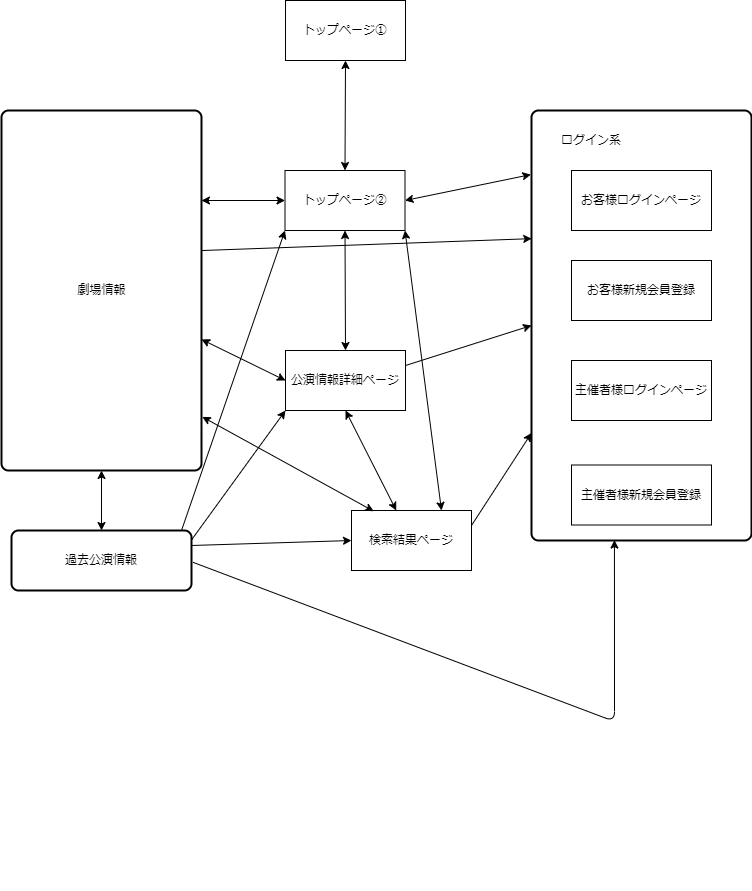

The diagram above was exported from draw.io. Its source (the exported page's mxGraphModel, read from the mxfile embedded in the PNG):
<mxGraphModel dx="1038" dy="649" grid="1" gridSize="10" guides="1" tooltips="1" connect="1" arrows="1" fold="1" page="1" pageScale="1" pageWidth="827" pageHeight="1169" math="0" shadow="0">
  <root>
    <mxCell id="0" />
    <mxCell id="1" parent="0" />
    <mxCell id="AFo541CcFRuCH83-DEyb-1" value="トップページ②" style="rounded=0;whiteSpace=wrap;html=1;" parent="1" vertex="1">
      <mxGeometry x="353.5" y="230" width="120" height="60" as="geometry" />
    </mxCell>
    <mxCell id="AFo541CcFRuCH83-DEyb-6" value="トップページ①" style="rounded=0;whiteSpace=wrap;html=1;" parent="1" vertex="1">
      <mxGeometry x="354" y="60" width="120" height="60" as="geometry" />
    </mxCell>
    <mxCell id="AFo541CcFRuCH83-DEyb-46" value="公演情報詳細ページ" style="rounded=0;whiteSpace=wrap;html=1;" parent="1" vertex="1">
      <mxGeometry x="354" y="410" width="120" height="60" as="geometry" />
    </mxCell>
    <mxCell id="AFo541CcFRuCH83-DEyb-47" value="" style="endArrow=classic;startArrow=classic;html=1;entryX=0.5;entryY=1;entryDx=0;entryDy=0;exitX=0.5;exitY=0;exitDx=0;exitDy=0;" parent="1" source="AFo541CcFRuCH83-DEyb-46" target="AFo541CcFRuCH83-DEyb-1" edge="1">
      <mxGeometry width="50" height="50" relative="1" as="geometry">
        <mxPoint x="480" y="420" as="sourcePoint" />
        <mxPoint x="530" y="370" as="targetPoint" />
      </mxGeometry>
    </mxCell>
    <mxCell id="uLHaCnJilgGGgC0BvGWR-2" value="検索結果ページ" style="rounded=0;whiteSpace=wrap;html=1;" parent="1" vertex="1">
      <mxGeometry x="420" y="570" width="120" height="60" as="geometry" />
    </mxCell>
    <mxCell id="r21ISq4O17jfLENQTctP-18" value="" style="group" parent="1" vertex="1" connectable="0">
      <mxGeometry x="80" y="590" width="180" height="360" as="geometry" />
    </mxCell>
    <mxCell id="Kmu8lhSUdQRAJmcykKbG-9" value="" style="group" parent="r21ISq4O17jfLENQTctP-18" vertex="1" connectable="0">
      <mxGeometry width="180" height="360" as="geometry" />
    </mxCell>
    <mxCell id="r21ISq4O17jfLENQTctP-16" value="" style="rounded=1;whiteSpace=wrap;html=1;absoluteArcSize=1;arcSize=14;strokeWidth=2;" parent="Kmu8lhSUdQRAJmcykKbG-9" vertex="1">
      <mxGeometry width="180" height="60" as="geometry" />
    </mxCell>
    <mxCell id="r21ISq4O17jfLENQTctP-7" value="過去公演情報" style="text;html=1;strokeColor=none;fillColor=none;align=center;verticalAlign=middle;whiteSpace=wrap;rounded=0;" parent="Kmu8lhSUdQRAJmcykKbG-9" vertex="1">
      <mxGeometry x="50" y="20" width="80" height="20" as="geometry" />
    </mxCell>
    <mxCell id="_slz-nIvrlt-PLz9TPC_-1" style="edgeStyle=orthogonalEdgeStyle;rounded=0;orthogonalLoop=1;jettySize=auto;html=1;exitX=0.5;exitY=1;exitDx=0;exitDy=0;" edge="1" parent="Kmu8lhSUdQRAJmcykKbG-9" source="r21ISq4O17jfLENQTctP-16" target="r21ISq4O17jfLENQTctP-16">
      <mxGeometry relative="1" as="geometry" />
    </mxCell>
    <mxCell id="r21ISq4O17jfLENQTctP-19" value="" style="group" parent="1" vertex="1" connectable="0">
      <mxGeometry x="70" y="170" width="200" height="360" as="geometry" />
    </mxCell>
    <mxCell id="r21ISq4O17jfLENQTctP-4" value="" style="rounded=1;whiteSpace=wrap;html=1;absoluteArcSize=1;arcSize=14;strokeWidth=2;" parent="r21ISq4O17jfLENQTctP-19" vertex="1">
      <mxGeometry width="200" height="360" as="geometry" />
    </mxCell>
    <mxCell id="r21ISq4O17jfLENQTctP-9" value="劇場情報" style="text;html=1;align=center;verticalAlign=middle;resizable=0;points=[];autosize=1;" parent="r21ISq4O17jfLENQTctP-19" vertex="1">
      <mxGeometry x="70" y="170" width="60" height="20" as="geometry" />
    </mxCell>
    <mxCell id="r21ISq4O17jfLENQTctP-20" value="" style="group" parent="1" vertex="1" connectable="0">
      <mxGeometry x="600" y="170" width="220" height="430" as="geometry" />
    </mxCell>
    <mxCell id="r21ISq4O17jfLENQTctP-5" value="" style="rounded=1;whiteSpace=wrap;html=1;absoluteArcSize=1;arcSize=14;strokeWidth=2;align=left;" parent="r21ISq4O17jfLENQTctP-20" vertex="1">
      <mxGeometry width="220" height="430" as="geometry" />
    </mxCell>
    <mxCell id="AFo541CcFRuCH83-DEyb-2" value="お客様新規会員登録" style="rounded=0;whiteSpace=wrap;html=1;" parent="r21ISq4O17jfLENQTctP-20" vertex="1">
      <mxGeometry x="40" y="150" width="140" height="60" as="geometry" />
    </mxCell>
    <mxCell id="AFo541CcFRuCH83-DEyb-42" value="主催者様新規会員登録" style="rounded=0;whiteSpace=wrap;html=1;" parent="r21ISq4O17jfLENQTctP-20" vertex="1">
      <mxGeometry x="40" y="354.5" width="140" height="60" as="geometry" />
    </mxCell>
    <mxCell id="AFo541CcFRuCH83-DEyb-48" value="お客様ログインページ" style="rounded=0;whiteSpace=wrap;html=1;" parent="r21ISq4O17jfLENQTctP-20" vertex="1">
      <mxGeometry x="40" y="60" width="140" height="60" as="geometry" />
    </mxCell>
    <mxCell id="AFo541CcFRuCH83-DEyb-49" value="主催者様ログインページ" style="rounded=0;whiteSpace=wrap;html=1;" parent="r21ISq4O17jfLENQTctP-20" vertex="1">
      <mxGeometry x="40" y="250" width="140" height="60" as="geometry" />
    </mxCell>
    <mxCell id="r21ISq4O17jfLENQTctP-17" value="ログイン系" style="text;html=1;strokeColor=none;fillColor=none;align=center;verticalAlign=middle;whiteSpace=wrap;rounded=0;" parent="r21ISq4O17jfLENQTctP-20" vertex="1">
      <mxGeometry x="20" y="20" width="80" height="20" as="geometry" />
    </mxCell>
    <mxCell id="r21ISq4O17jfLENQTctP-21" value="" style="endArrow=classic;startArrow=classic;html=1;exitX=0.5;exitY=0;exitDx=0;exitDy=0;entryX=0.5;entryY=1;entryDx=0;entryDy=0;" parent="1" source="r21ISq4O17jfLENQTctP-16" target="r21ISq4O17jfLENQTctP-4" edge="1">
      <mxGeometry width="50" height="50" relative="1" as="geometry">
        <mxPoint x="320" y="540" as="sourcePoint" />
        <mxPoint x="370" y="490" as="targetPoint" />
      </mxGeometry>
    </mxCell>
    <mxCell id="r21ISq4O17jfLENQTctP-22" value="" style="endArrow=classic;startArrow=classic;html=1;entryX=0.5;entryY=1;entryDx=0;entryDy=0;" parent="1" source="uLHaCnJilgGGgC0BvGWR-2" target="AFo541CcFRuCH83-DEyb-46" edge="1">
      <mxGeometry width="50" height="50" relative="1" as="geometry">
        <mxPoint x="320" y="540" as="sourcePoint" />
        <mxPoint x="370" y="490" as="targetPoint" />
      </mxGeometry>
    </mxCell>
    <mxCell id="r21ISq4O17jfLENQTctP-23" value="" style="endArrow=classic;startArrow=classic;html=1;exitX=1;exitY=0.25;exitDx=0;exitDy=0;entryX=0;entryY=0.5;entryDx=0;entryDy=0;" parent="1" source="r21ISq4O17jfLENQTctP-4" target="AFo541CcFRuCH83-DEyb-1" edge="1">
      <mxGeometry width="50" height="50" relative="1" as="geometry">
        <mxPoint x="320" y="540" as="sourcePoint" />
        <mxPoint x="370" y="490" as="targetPoint" />
      </mxGeometry>
    </mxCell>
    <mxCell id="r21ISq4O17jfLENQTctP-24" value="" style="endArrow=classic;html=1;entryX=0;entryY=1;entryDx=0;entryDy=0;" parent="1" target="AFo541CcFRuCH83-DEyb-1" edge="1">
      <mxGeometry width="50" height="50" relative="1" as="geometry">
        <mxPoint x="250" y="590" as="sourcePoint" />
        <mxPoint x="370" y="490" as="targetPoint" />
      </mxGeometry>
    </mxCell>
    <mxCell id="r21ISq4O17jfLENQTctP-25" value="" style="endArrow=classic;startArrow=classic;html=1;exitX=-0.003;exitY=0.149;exitDx=0;exitDy=0;exitPerimeter=0;entryX=1;entryY=0.5;entryDx=0;entryDy=0;" parent="1" source="r21ISq4O17jfLENQTctP-5" target="AFo541CcFRuCH83-DEyb-1" edge="1">
      <mxGeometry width="50" height="50" relative="1" as="geometry">
        <mxPoint x="320" y="540" as="sourcePoint" />
        <mxPoint x="370" y="490" as="targetPoint" />
      </mxGeometry>
    </mxCell>
    <mxCell id="r21ISq4O17jfLENQTctP-26" value="" style="endArrow=classic;html=1;exitX=1;exitY=0.25;exitDx=0;exitDy=0;entryX=0;entryY=0.5;entryDx=0;entryDy=0;" parent="1" source="AFo541CcFRuCH83-DEyb-46" target="r21ISq4O17jfLENQTctP-5" edge="1">
      <mxGeometry width="50" height="50" relative="1" as="geometry">
        <mxPoint x="320" y="540" as="sourcePoint" />
        <mxPoint x="370" y="490" as="targetPoint" />
      </mxGeometry>
    </mxCell>
    <mxCell id="r21ISq4O17jfLENQTctP-27" value="" style="endArrow=classic;html=1;exitX=1;exitY=0.25;exitDx=0;exitDy=0;entryX=0;entryY=0.75;entryDx=0;entryDy=0;" parent="1" source="uLHaCnJilgGGgC0BvGWR-2" target="r21ISq4O17jfLENQTctP-5" edge="1">
      <mxGeometry width="50" height="50" relative="1" as="geometry">
        <mxPoint x="320" y="540" as="sourcePoint" />
        <mxPoint x="370" y="490" as="targetPoint" />
      </mxGeometry>
    </mxCell>
    <mxCell id="r21ISq4O17jfLENQTctP-28" value="" style="endArrow=classic;html=1;exitX=1;exitY=0.25;exitDx=0;exitDy=0;entryX=0;entryY=0.5;entryDx=0;entryDy=0;" parent="1" source="r21ISq4O17jfLENQTctP-16" target="uLHaCnJilgGGgC0BvGWR-2" edge="1">
      <mxGeometry width="50" height="50" relative="1" as="geometry">
        <mxPoint x="320" y="540" as="sourcePoint" />
        <mxPoint x="370" y="490" as="targetPoint" />
      </mxGeometry>
    </mxCell>
    <mxCell id="r21ISq4O17jfLENQTctP-29" value="" style="endArrow=classic;startArrow=classic;html=1;entryX=0;entryY=0.5;entryDx=0;entryDy=0;" parent="1" source="r21ISq4O17jfLENQTctP-4" target="AFo541CcFRuCH83-DEyb-46" edge="1">
      <mxGeometry width="50" height="50" relative="1" as="geometry">
        <mxPoint x="320" y="540" as="sourcePoint" />
        <mxPoint x="370" y="490" as="targetPoint" />
      </mxGeometry>
    </mxCell>
    <mxCell id="r21ISq4O17jfLENQTctP-30" value="" style="endArrow=classic;html=1;exitX=1.002;exitY=0.149;exitDx=0;exitDy=0;exitPerimeter=0;entryX=0;entryY=1;entryDx=0;entryDy=0;" parent="1" source="r21ISq4O17jfLENQTctP-16" target="AFo541CcFRuCH83-DEyb-46" edge="1">
      <mxGeometry width="50" height="50" relative="1" as="geometry">
        <mxPoint x="320" y="540" as="sourcePoint" />
        <mxPoint x="360" y="520" as="targetPoint" />
      </mxGeometry>
    </mxCell>
    <mxCell id="r21ISq4O17jfLENQTctP-31" value="" style="endArrow=classic;html=1;exitX=1.008;exitY=0.53;exitDx=0;exitDy=0;exitPerimeter=0;entryX=0.377;entryY=0.999;entryDx=0;entryDy=0;entryPerimeter=0;" parent="1" source="r21ISq4O17jfLENQTctP-16" target="r21ISq4O17jfLENQTctP-5" edge="1">
      <mxGeometry width="50" height="50" relative="1" as="geometry">
        <mxPoint x="320" y="540" as="sourcePoint" />
        <mxPoint x="370" y="490" as="targetPoint" />
        <Array as="points">
          <mxPoint x="683" y="781" />
        </Array>
      </mxGeometry>
    </mxCell>
    <mxCell id="r21ISq4O17jfLENQTctP-32" value="" style="endArrow=classic;html=1;exitX=1;exitY=0.389;exitDx=0;exitDy=0;exitPerimeter=0;entryX=0.001;entryY=0.298;entryDx=0;entryDy=0;entryPerimeter=0;" parent="1" source="r21ISq4O17jfLENQTctP-4" target="r21ISq4O17jfLENQTctP-5" edge="1">
      <mxGeometry width="50" height="50" relative="1" as="geometry">
        <mxPoint x="320" y="540" as="sourcePoint" />
        <mxPoint x="370" y="490" as="targetPoint" />
      </mxGeometry>
    </mxCell>
    <mxCell id="r21ISq4O17jfLENQTctP-34" value="" style="endArrow=classic;startArrow=classic;html=1;exitX=1.004;exitY=0.851;exitDx=0;exitDy=0;exitPerimeter=0;entryX=0.185;entryY=0.012;entryDx=0;entryDy=0;entryPerimeter=0;" parent="1" source="r21ISq4O17jfLENQTctP-4" target="uLHaCnJilgGGgC0BvGWR-2" edge="1">
      <mxGeometry width="50" height="50" relative="1" as="geometry">
        <mxPoint x="320" y="510" as="sourcePoint" />
        <mxPoint x="370" y="460" as="targetPoint" />
      </mxGeometry>
    </mxCell>
    <mxCell id="r21ISq4O17jfLENQTctP-35" value="" style="endArrow=classic;startArrow=classic;html=1;exitX=0.75;exitY=0;exitDx=0;exitDy=0;entryX=1;entryY=1;entryDx=0;entryDy=0;" parent="1" source="uLHaCnJilgGGgC0BvGWR-2" target="AFo541CcFRuCH83-DEyb-1" edge="1">
      <mxGeometry width="50" height="50" relative="1" as="geometry">
        <mxPoint x="360" y="450" as="sourcePoint" />
        <mxPoint x="410" y="400" as="targetPoint" />
      </mxGeometry>
    </mxCell>
    <mxCell id="nVxU35_RCr4japZS-3rw-1" value="" style="endArrow=classic;startArrow=classic;html=1;rounded=0;entryX=0.5;entryY=1;entryDx=0;entryDy=0;exitX=0.5;exitY=0;exitDx=0;exitDy=0;" edge="1" parent="1" source="AFo541CcFRuCH83-DEyb-1" target="AFo541CcFRuCH83-DEyb-6">
      <mxGeometry width="50" height="50" relative="1" as="geometry">
        <mxPoint x="389" y="200" as="sourcePoint" />
        <mxPoint x="439" y="150" as="targetPoint" />
      </mxGeometry>
    </mxCell>
  </root>
</mxGraphModel>